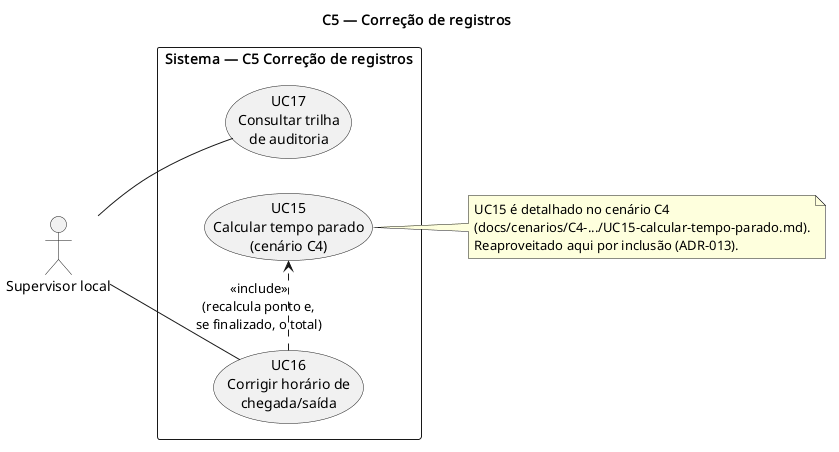

The diagram above was rendered by PlantUML. Its source (embedded in the PNG):
@startuml C5-casos-de-uso
left to right direction
title C5 — Correção de registros

actor "Supervisor local" as SupervisorLocal

rectangle "Sistema — C5 Correção de registros" {
  usecase "UC16\nCorrigir horário de\nchegada/saída" as UC16
  usecase "UC17\nConsultar trilha\nde auditoria" as UC17
  usecase "UC15\nCalcular tempo parado\n(cenário C4)" as UC15
}

SupervisorLocal -- UC16
SupervisorLocal -- UC17

UC16 .> UC15 : <<include>>\n(recalcula ponto e,\nse finalizado, o total)

note right of UC15
  UC15 é detalhado no cenário C4
  (docs/cenarios/C4-.../UC15-calcular-tempo-parado.md).
  Reaproveitado aqui por inclusão (ADR-013).
end note

@enduml